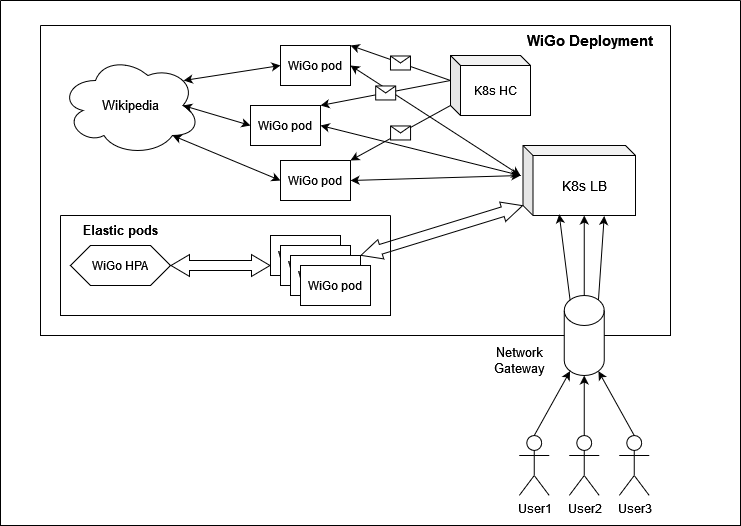

The diagram above was exported from draw.io. Its source (the exported page's mxGraphModel, read from the mxfile embedded in the PNG):
<mxGraphModel dx="1195" dy="652" grid="1" gridSize="10" guides="1" tooltips="1" connect="1" arrows="1" fold="1" page="1" pageScale="1" pageWidth="850" pageHeight="1100" math="0" shadow="0">
  <root>
    <mxCell id="0" />
    <mxCell id="1" parent="0" />
    <mxCell id="YAMdaashO6bYyHrquqHF-1" value="" style="swimlane;startSize=0;" vertex="1" parent="1">
      <mxGeometry x="80" y="40" width="630" height="310" as="geometry" />
    </mxCell>
    <mxCell id="YAMdaashO6bYyHrquqHF-2" value="&lt;font style=&quot;font-size: 13px;&quot;&gt;Wikipedia&lt;/font&gt;" style="ellipse;shape=cloud;whiteSpace=wrap;html=1;" vertex="1" parent="YAMdaashO6bYyHrquqHF-1">
      <mxGeometry x="20" y="30" width="140" height="100" as="geometry" />
    </mxCell>
    <mxCell id="YAMdaashO6bYyHrquqHF-3" value="&lt;font style=&quot;font-size: 15px;&quot;&gt;&lt;b&gt;WiGo Deployment&lt;/b&gt;&lt;/font&gt;" style="text;html=1;strokeColor=none;fillColor=none;align=center;verticalAlign=middle;whiteSpace=wrap;rounded=0;" vertex="1" parent="YAMdaashO6bYyHrquqHF-1">
      <mxGeometry x="470" width="160" height="30" as="geometry" />
    </mxCell>
    <mxCell id="YAMdaashO6bYyHrquqHF-10" value="&lt;font style=&quot;font-size: 14px;&quot;&gt;K8s LB&lt;/font&gt;" style="shape=cube;whiteSpace=wrap;html=1;boundedLbl=1;backgroundOutline=1;darkOpacity=0.05;darkOpacity2=0.1;size=10;" vertex="1" parent="YAMdaashO6bYyHrquqHF-1">
      <mxGeometry x="482.5" y="120" width="112.5" height="70" as="geometry" />
    </mxCell>
    <mxCell id="YAMdaashO6bYyHrquqHF-16" value="&lt;font style=&quot;font-size: 12px;&quot;&gt;WiGo HPA&lt;/font&gt;" style="shape=hexagon;perimeter=hexagonPerimeter2;whiteSpace=wrap;html=1;fixedSize=1;" vertex="1" parent="YAMdaashO6bYyHrquqHF-1">
      <mxGeometry x="30" y="220" width="100" height="40" as="geometry" />
    </mxCell>
    <mxCell id="YAMdaashO6bYyHrquqHF-17" value="WiGo pod" style="rounded=0;whiteSpace=wrap;html=1;" vertex="1" parent="YAMdaashO6bYyHrquqHF-1">
      <mxGeometry x="240" y="20" width="70" height="40" as="geometry" />
    </mxCell>
    <mxCell id="YAMdaashO6bYyHrquqHF-18" value="WiGo pod" style="rounded=0;whiteSpace=wrap;html=1;" vertex="1" parent="YAMdaashO6bYyHrquqHF-1">
      <mxGeometry x="210" y="80" width="70" height="40" as="geometry" />
    </mxCell>
    <mxCell id="YAMdaashO6bYyHrquqHF-19" value="WiGo pod" style="rounded=0;whiteSpace=wrap;html=1;" vertex="1" parent="YAMdaashO6bYyHrquqHF-1">
      <mxGeometry x="240" y="135" width="70" height="40" as="geometry" />
    </mxCell>
    <mxCell id="YAMdaashO6bYyHrquqHF-30" value="" style="shape=flexArrow;endArrow=classic;startArrow=classic;html=1;rounded=0;exitX=1;exitY=0.5;exitDx=0;exitDy=0;entryX=0;entryY=0.75;entryDx=0;entryDy=0;startWidth=10.833333333333334;startSize=5.833333333333334;endWidth=10.833333333333334;endSize=5.833333333333334;" edge="1" parent="YAMdaashO6bYyHrquqHF-1" source="YAMdaashO6bYyHrquqHF-16" target="YAMdaashO6bYyHrquqHF-31">
      <mxGeometry width="100" height="100" relative="1" as="geometry">
        <mxPoint x="160" y="300" as="sourcePoint" />
        <mxPoint x="240" y="220" as="targetPoint" />
      </mxGeometry>
    </mxCell>
    <mxCell id="YAMdaashO6bYyHrquqHF-31" value="WiGo pod" style="rounded=0;whiteSpace=wrap;html=1;" vertex="1" parent="YAMdaashO6bYyHrquqHF-1">
      <mxGeometry x="230" y="210" width="70" height="40" as="geometry" />
    </mxCell>
    <mxCell id="YAMdaashO6bYyHrquqHF-32" value="WiGo pod" style="rounded=0;whiteSpace=wrap;html=1;" vertex="1" parent="YAMdaashO6bYyHrquqHF-1">
      <mxGeometry x="240" y="220" width="70" height="40" as="geometry" />
    </mxCell>
    <mxCell id="YAMdaashO6bYyHrquqHF-36" value="WiGo pod" style="rounded=0;whiteSpace=wrap;html=1;" vertex="1" parent="YAMdaashO6bYyHrquqHF-1">
      <mxGeometry x="250" y="230" width="70" height="40" as="geometry" />
    </mxCell>
    <mxCell id="YAMdaashO6bYyHrquqHF-37" value="WiGo pod" style="rounded=0;whiteSpace=wrap;html=1;" vertex="1" parent="YAMdaashO6bYyHrquqHF-1">
      <mxGeometry x="260" y="240" width="70" height="40" as="geometry" />
    </mxCell>
    <mxCell id="YAMdaashO6bYyHrquqHF-39" value="" style="swimlane;startSize=0;" vertex="1" parent="YAMdaashO6bYyHrquqHF-1">
      <mxGeometry x="20" y="190" width="330" height="100" as="geometry" />
    </mxCell>
    <mxCell id="YAMdaashO6bYyHrquqHF-41" value="&lt;font style=&quot;font-size: 13px;&quot;&gt;&lt;b&gt;Elastic pods&lt;/b&gt;&lt;/font&gt;" style="text;html=1;strokeColor=none;fillColor=none;align=center;verticalAlign=middle;whiteSpace=wrap;rounded=0;" vertex="1" parent="YAMdaashO6bYyHrquqHF-39">
      <mxGeometry width="120" height="30" as="geometry" />
    </mxCell>
    <mxCell id="YAMdaashO6bYyHrquqHF-42" value="" style="shape=flexArrow;endArrow=classic;startArrow=classic;html=1;rounded=0;exitX=1;exitY=0;exitDx=0;exitDy=0;entryX=0;entryY=0;entryDx=0;entryDy=60;entryPerimeter=0;startWidth=9.166666666666668;startSize=6.575;endWidth=9.166666666666668;endSize=6.575;" edge="1" parent="YAMdaashO6bYyHrquqHF-1" source="YAMdaashO6bYyHrquqHF-36" target="YAMdaashO6bYyHrquqHF-10">
      <mxGeometry width="100" height="100" relative="1" as="geometry">
        <mxPoint x="360" y="290" as="sourcePoint" />
        <mxPoint x="460" y="190" as="targetPoint" />
      </mxGeometry>
    </mxCell>
    <mxCell id="YAMdaashO6bYyHrquqHF-43" value="" style="endArrow=classic;startArrow=classic;html=1;rounded=0;exitX=1;exitY=0.5;exitDx=0;exitDy=0;" edge="1" parent="YAMdaashO6bYyHrquqHF-1" source="YAMdaashO6bYyHrquqHF-19">
      <mxGeometry width="50" height="50" relative="1" as="geometry">
        <mxPoint x="380" y="150" as="sourcePoint" />
        <mxPoint x="480" y="150" as="targetPoint" />
      </mxGeometry>
    </mxCell>
    <mxCell id="YAMdaashO6bYyHrquqHF-47" value="" style="endArrow=classic;startArrow=classic;html=1;rounded=0;exitX=1;exitY=0.5;exitDx=0;exitDy=0;" edge="1" parent="YAMdaashO6bYyHrquqHF-1" source="YAMdaashO6bYyHrquqHF-18">
      <mxGeometry width="50" height="50" relative="1" as="geometry">
        <mxPoint x="390" y="110" as="sourcePoint" />
        <mxPoint x="480" y="150" as="targetPoint" />
      </mxGeometry>
    </mxCell>
    <mxCell id="YAMdaashO6bYyHrquqHF-48" value="" style="endArrow=classic;startArrow=classic;html=1;rounded=0;entryX=1;entryY=0.5;entryDx=0;entryDy=0;" edge="1" parent="YAMdaashO6bYyHrquqHF-1" target="YAMdaashO6bYyHrquqHF-17">
      <mxGeometry width="50" height="50" relative="1" as="geometry">
        <mxPoint x="480" y="150" as="sourcePoint" />
        <mxPoint x="480" y="40" as="targetPoint" />
      </mxGeometry>
    </mxCell>
    <mxCell id="YAMdaashO6bYyHrquqHF-50" value="" style="endArrow=classic;startArrow=classic;html=1;rounded=0;exitX=0.88;exitY=0.25;exitDx=0;exitDy=0;exitPerimeter=0;entryX=0;entryY=0.5;entryDx=0;entryDy=0;" edge="1" parent="YAMdaashO6bYyHrquqHF-1" source="YAMdaashO6bYyHrquqHF-2" target="YAMdaashO6bYyHrquqHF-17">
      <mxGeometry width="50" height="50" relative="1" as="geometry">
        <mxPoint x="170" y="70" as="sourcePoint" />
        <mxPoint x="220" y="20" as="targetPoint" />
      </mxGeometry>
    </mxCell>
    <mxCell id="YAMdaashO6bYyHrquqHF-51" value="" style="endArrow=classic;startArrow=classic;html=1;rounded=0;entryX=0;entryY=0.5;entryDx=0;entryDy=0;exitX=0.875;exitY=0.5;exitDx=0;exitDy=0;exitPerimeter=0;" edge="1" parent="YAMdaashO6bYyHrquqHF-1" source="YAMdaashO6bYyHrquqHF-2" target="YAMdaashO6bYyHrquqHF-18">
      <mxGeometry width="50" height="50" relative="1" as="geometry">
        <mxPoint x="160" y="160" as="sourcePoint" />
        <mxPoint x="210" y="110" as="targetPoint" />
      </mxGeometry>
    </mxCell>
    <mxCell id="YAMdaashO6bYyHrquqHF-53" value="" style="endArrow=classic;startArrow=classic;html=1;rounded=0;exitX=0.8;exitY=0.8;exitDx=0;exitDy=0;exitPerimeter=0;entryX=0;entryY=0.5;entryDx=0;entryDy=0;" edge="1" parent="YAMdaashO6bYyHrquqHF-1" source="YAMdaashO6bYyHrquqHF-2" target="YAMdaashO6bYyHrquqHF-19">
      <mxGeometry width="50" height="50" relative="1" as="geometry">
        <mxPoint x="150" y="180" as="sourcePoint" />
        <mxPoint x="200" y="130" as="targetPoint" />
      </mxGeometry>
    </mxCell>
    <mxCell id="YAMdaashO6bYyHrquqHF-54" value="K8s HC" style="shape=cube;whiteSpace=wrap;html=1;boundedLbl=1;backgroundOutline=1;darkOpacity=0.05;darkOpacity2=0.1;size=10;" vertex="1" parent="YAMdaashO6bYyHrquqHF-1">
      <mxGeometry x="410" y="30" width="80" height="60" as="geometry" />
    </mxCell>
    <mxCell id="YAMdaashO6bYyHrquqHF-55" value="" style="endArrow=classic;html=1;rounded=0;entryX=1;entryY=0;entryDx=0;entryDy=0;exitX=0;exitY=0;exitDx=0;exitDy=25;exitPerimeter=0;" edge="1" parent="YAMdaashO6bYyHrquqHF-1" source="YAMdaashO6bYyHrquqHF-54" target="YAMdaashO6bYyHrquqHF-17">
      <mxGeometry relative="1" as="geometry">
        <mxPoint x="380" y="20" as="sourcePoint" />
        <mxPoint x="440" y="40" as="targetPoint" />
      </mxGeometry>
    </mxCell>
    <mxCell id="YAMdaashO6bYyHrquqHF-56" value="" style="shape=message;html=1;outlineConnect=0;" vertex="1" parent="YAMdaashO6bYyHrquqHF-55">
      <mxGeometry width="20" height="14" relative="1" as="geometry">
        <mxPoint x="-10" y="-7" as="offset" />
      </mxGeometry>
    </mxCell>
    <mxCell id="YAMdaashO6bYyHrquqHF-84" value="" style="endArrow=classic;html=1;rounded=0;exitX=0;exitY=0;exitDx=0;exitDy=25;exitPerimeter=0;entryX=1;entryY=0;entryDx=0;entryDy=0;" edge="1" parent="YAMdaashO6bYyHrquqHF-1" source="YAMdaashO6bYyHrquqHF-54" target="YAMdaashO6bYyHrquqHF-18">
      <mxGeometry relative="1" as="geometry">
        <mxPoint x="460" y="90" as="sourcePoint" />
        <mxPoint x="560" y="90" as="targetPoint" />
      </mxGeometry>
    </mxCell>
    <mxCell id="YAMdaashO6bYyHrquqHF-85" value="" style="shape=message;html=1;outlineConnect=0;" vertex="1" parent="YAMdaashO6bYyHrquqHF-84">
      <mxGeometry width="20" height="14" relative="1" as="geometry">
        <mxPoint x="-10" y="-7" as="offset" />
      </mxGeometry>
    </mxCell>
    <mxCell id="YAMdaashO6bYyHrquqHF-86" value="" style="endArrow=classic;html=1;rounded=0;exitX=0;exitY=0;exitDx=0;exitDy=50;exitPerimeter=0;entryX=1;entryY=0;entryDx=0;entryDy=0;" edge="1" parent="YAMdaashO6bYyHrquqHF-1" source="YAMdaashO6bYyHrquqHF-54" target="YAMdaashO6bYyHrquqHF-19">
      <mxGeometry relative="1" as="geometry">
        <mxPoint x="450" y="110" as="sourcePoint" />
        <mxPoint x="550" y="110" as="targetPoint" />
      </mxGeometry>
    </mxCell>
    <mxCell id="YAMdaashO6bYyHrquqHF-87" value="" style="shape=message;html=1;outlineConnect=0;" vertex="1" parent="YAMdaashO6bYyHrquqHF-86">
      <mxGeometry width="20" height="14" relative="1" as="geometry">
        <mxPoint x="-10" y="-7" as="offset" />
      </mxGeometry>
    </mxCell>
    <mxCell id="YAMdaashO6bYyHrquqHF-4" value="User1" style="shape=umlActor;verticalLabelPosition=bottom;verticalAlign=top;html=1;outlineConnect=0;" vertex="1" parent="1">
      <mxGeometry x="558.75" y="450" width="30" height="60" as="geometry" />
    </mxCell>
    <mxCell id="YAMdaashO6bYyHrquqHF-8" value="User2" style="shape=umlActor;verticalLabelPosition=bottom;verticalAlign=top;html=1;outlineConnect=0;" vertex="1" parent="1">
      <mxGeometry x="608.75" y="450" width="30" height="60" as="geometry" />
    </mxCell>
    <mxCell id="YAMdaashO6bYyHrquqHF-9" value="&lt;div&gt;User3&lt;/div&gt;" style="shape=umlActor;verticalLabelPosition=bottom;verticalAlign=top;html=1;outlineConnect=0;" vertex="1" parent="1">
      <mxGeometry x="658.75" y="450" width="30" height="60" as="geometry" />
    </mxCell>
    <mxCell id="YAMdaashO6bYyHrquqHF-22" value="" style="shape=cylinder3;whiteSpace=wrap;html=1;boundedLbl=1;backgroundOutline=1;size=15;" vertex="1" parent="1">
      <mxGeometry x="603.75" y="310" width="40" height="80" as="geometry" />
    </mxCell>
    <mxCell id="YAMdaashO6bYyHrquqHF-23" value="" style="endArrow=classic;html=1;rounded=0;exitX=0.5;exitY=0;exitDx=0;exitDy=0;exitPerimeter=0;entryX=0.145;entryY=1;entryDx=0;entryDy=-4.35;entryPerimeter=0;" edge="1" parent="1" source="YAMdaashO6bYyHrquqHF-4" target="YAMdaashO6bYyHrquqHF-22">
      <mxGeometry width="50" height="50" relative="1" as="geometry">
        <mxPoint x="490" y="450" as="sourcePoint" />
        <mxPoint x="540" y="400" as="targetPoint" />
      </mxGeometry>
    </mxCell>
    <mxCell id="YAMdaashO6bYyHrquqHF-24" value="" style="endArrow=classic;html=1;rounded=0;exitX=0.5;exitY=0;exitDx=0;exitDy=0;exitPerimeter=0;entryX=0.5;entryY=1;entryDx=0;entryDy=0;entryPerimeter=0;" edge="1" parent="1" source="YAMdaashO6bYyHrquqHF-8" target="YAMdaashO6bYyHrquqHF-22">
      <mxGeometry width="50" height="50" relative="1" as="geometry">
        <mxPoint x="470" y="450" as="sourcePoint" />
        <mxPoint x="520" y="400" as="targetPoint" />
      </mxGeometry>
    </mxCell>
    <mxCell id="YAMdaashO6bYyHrquqHF-25" value="" style="endArrow=classic;html=1;rounded=0;exitX=0.5;exitY=0;exitDx=0;exitDy=0;exitPerimeter=0;entryX=0.855;entryY=1;entryDx=0;entryDy=-4.35;entryPerimeter=0;" edge="1" parent="1" source="YAMdaashO6bYyHrquqHF-9" target="YAMdaashO6bYyHrquqHF-22">
      <mxGeometry width="50" height="50" relative="1" as="geometry">
        <mxPoint x="700" y="430" as="sourcePoint" />
        <mxPoint x="750" y="380" as="targetPoint" />
      </mxGeometry>
    </mxCell>
    <mxCell id="YAMdaashO6bYyHrquqHF-26" value="&lt;font style=&quot;font-size: 13px;&quot;&gt;Network Gateway&lt;/font&gt;" style="text;html=1;strokeColor=none;fillColor=none;align=center;verticalAlign=middle;whiteSpace=wrap;rounded=0;" vertex="1" parent="1">
      <mxGeometry x="528.75" y="360" width="60" height="30" as="geometry" />
    </mxCell>
    <mxCell id="YAMdaashO6bYyHrquqHF-27" value="" style="endArrow=classic;html=1;rounded=0;exitX=0.145;exitY=0;exitDx=0;exitDy=4.35;exitPerimeter=0;entryX=0.322;entryY=0.983;entryDx=0;entryDy=0;entryPerimeter=0;" edge="1" parent="1" source="YAMdaashO6bYyHrquqHF-22" target="YAMdaashO6bYyHrquqHF-10">
      <mxGeometry width="50" height="50" relative="1" as="geometry">
        <mxPoint x="500" y="300" as="sourcePoint" />
        <mxPoint x="550" y="250" as="targetPoint" />
      </mxGeometry>
    </mxCell>
    <mxCell id="YAMdaashO6bYyHrquqHF-28" value="" style="endArrow=classic;html=1;rounded=0;exitX=0.5;exitY=0;exitDx=0;exitDy=0;exitPerimeter=0;entryX=0;entryY=0;entryDx=61.25;entryDy=70;entryPerimeter=0;" edge="1" parent="1" source="YAMdaashO6bYyHrquqHF-22" target="YAMdaashO6bYyHrquqHF-10">
      <mxGeometry width="50" height="50" relative="1" as="geometry">
        <mxPoint x="670" y="320" as="sourcePoint" />
        <mxPoint x="720" y="270" as="targetPoint" />
      </mxGeometry>
    </mxCell>
    <mxCell id="YAMdaashO6bYyHrquqHF-29" value="" style="endArrow=classic;html=1;rounded=0;exitX=0.855;exitY=0;exitDx=0;exitDy=4.35;exitPerimeter=0;entryX=0.722;entryY=1.007;entryDx=0;entryDy=0;entryPerimeter=0;" edge="1" parent="1" source="YAMdaashO6bYyHrquqHF-22" target="YAMdaashO6bYyHrquqHF-10">
      <mxGeometry width="50" height="50" relative="1" as="geometry">
        <mxPoint x="660" y="330" as="sourcePoint" />
        <mxPoint x="710" y="280" as="targetPoint" />
      </mxGeometry>
    </mxCell>
    <mxCell id="YAMdaashO6bYyHrquqHF-88" value="" style="swimlane;startSize=0;" vertex="1" parent="1">
      <mxGeometry x="40" y="15" width="740" height="525" as="geometry" />
    </mxCell>
  </root>
</mxGraphModel>